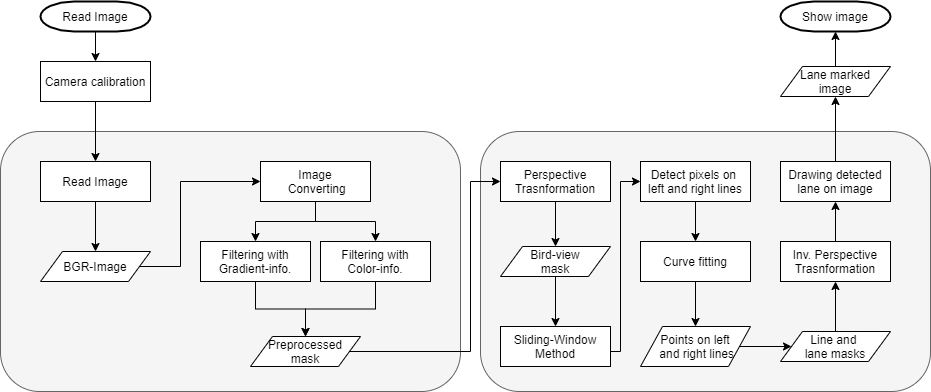

The diagram above was exported from draw.io. Its source (the exported page's mxGraphModel, read from the mxfile embedded in the PNG):
<mxGraphModel dx="1024" dy="592" grid="1" gridSize="10" guides="1" tooltips="1" connect="1" arrows="1" fold="1" page="1" pageScale="1" pageWidth="1169" pageHeight="827" math="0" shadow="0">
  <root>
    <mxCell id="0" />
    <mxCell id="1" parent="0" />
    <mxCell id="Jfcrov2XrP9BF7XRXsdz-18" value="" style="rounded=1;whiteSpace=wrap;html=1;fillColor=#f5f5f5;strokeColor=#666666;fontColor=#333333;" parent="1" vertex="1">
      <mxGeometry x="550" y="360" width="450" height="260" as="geometry" />
    </mxCell>
    <mxCell id="Jfcrov2XrP9BF7XRXsdz-1" value="" style="rounded=1;whiteSpace=wrap;html=1;fillColor=#f5f5f5;strokeColor=#666666;fontColor=#333333;" parent="1" vertex="1">
      <mxGeometry x="70" y="360" width="460" height="260" as="geometry" />
    </mxCell>
    <mxCell id="ztRmk6boDe7PoUX3TMo4-4" style="edgeStyle=orthogonalEdgeStyle;rounded=0;orthogonalLoop=1;jettySize=auto;html=1;entryX=0.5;entryY=0;entryDx=0;entryDy=0;fontFamily=Verdana;" edge="1" parent="1" source="Jfcrov2XrP9BF7XRXsdz-2" target="ztRmk6boDe7PoUX3TMo4-2">
      <mxGeometry relative="1" as="geometry" />
    </mxCell>
    <mxCell id="Jfcrov2XrP9BF7XRXsdz-2" value="Read Image" style="strokeWidth=2;html=1;shape=mxgraph.flowchart.terminator;whiteSpace=wrap;" parent="1" vertex="1">
      <mxGeometry x="110" y="230" width="110" height="30" as="geometry" />
    </mxCell>
    <mxCell id="Jfcrov2XrP9BF7XRXsdz-45" style="edgeStyle=orthogonalEdgeStyle;rounded=0;orthogonalLoop=1;jettySize=auto;html=1;entryX=0;entryY=0.5;entryDx=0;entryDy=0;" parent="1" source="Jfcrov2XrP9BF7XRXsdz-3" target="Jfcrov2XrP9BF7XRXsdz-7" edge="1">
      <mxGeometry relative="1" as="geometry">
        <Array as="points">
          <mxPoint x="250" y="495" />
          <mxPoint x="250" y="410" />
        </Array>
      </mxGeometry>
    </mxCell>
    <mxCell id="Jfcrov2XrP9BF7XRXsdz-3" value="BGR-Image" style="shape=parallelogram;perimeter=parallelogramPerimeter;whiteSpace=wrap;html=1;" parent="1" vertex="1">
      <mxGeometry x="110" y="480" width="110" height="30" as="geometry" />
    </mxCell>
    <mxCell id="Jfcrov2XrP9BF7XRXsdz-46" style="edgeStyle=orthogonalEdgeStyle;rounded=0;orthogonalLoop=1;jettySize=auto;html=1;entryX=0.5;entryY=0;entryDx=0;entryDy=0;" parent="1" source="Jfcrov2XrP9BF7XRXsdz-7" target="Jfcrov2XrP9BF7XRXsdz-12" edge="1">
      <mxGeometry relative="1" as="geometry" />
    </mxCell>
    <mxCell id="Jfcrov2XrP9BF7XRXsdz-47" style="edgeStyle=orthogonalEdgeStyle;rounded=0;orthogonalLoop=1;jettySize=auto;html=1;" parent="1" source="Jfcrov2XrP9BF7XRXsdz-7" target="Jfcrov2XrP9BF7XRXsdz-13" edge="1">
      <mxGeometry relative="1" as="geometry" />
    </mxCell>
    <mxCell id="Jfcrov2XrP9BF7XRXsdz-7" value="Image&lt;br&gt;&amp;nbsp;Converting&lt;br&gt;" style="rounded=0;whiteSpace=wrap;html=1;" parent="1" vertex="1">
      <mxGeometry x="330" y="390" width="110" height="40" as="geometry" />
    </mxCell>
    <mxCell id="Jfcrov2XrP9BF7XRXsdz-58" style="edgeStyle=orthogonalEdgeStyle;rounded=0;orthogonalLoop=1;jettySize=auto;html=1;entryX=0;entryY=0.5;entryDx=0;entryDy=0;" parent="1" source="Jfcrov2XrP9BF7XRXsdz-11" target="Jfcrov2XrP9BF7XRXsdz-25" edge="1">
      <mxGeometry relative="1" as="geometry">
        <Array as="points">
          <mxPoint x="540" y="580" />
          <mxPoint x="540" y="410" />
        </Array>
      </mxGeometry>
    </mxCell>
    <mxCell id="Jfcrov2XrP9BF7XRXsdz-11" value="Preprocessed&lt;br&gt;mask" style="shape=parallelogram;perimeter=parallelogramPerimeter;whiteSpace=wrap;html=1;" parent="1" vertex="1">
      <mxGeometry x="320" y="565" width="110" height="30" as="geometry" />
    </mxCell>
    <mxCell id="Jfcrov2XrP9BF7XRXsdz-48" style="edgeStyle=orthogonalEdgeStyle;rounded=0;orthogonalLoop=1;jettySize=auto;html=1;entryX=0.5;entryY=0;entryDx=0;entryDy=0;" parent="1" source="Jfcrov2XrP9BF7XRXsdz-12" target="Jfcrov2XrP9BF7XRXsdz-11" edge="1">
      <mxGeometry relative="1" as="geometry" />
    </mxCell>
    <mxCell id="Jfcrov2XrP9BF7XRXsdz-12" value="Filtering with&lt;br&gt;Gradient-info.&lt;span style=&quot;font-family: monospace ; font-size: 0px&quot;&gt;%3CmxGraphModel%3E%3Croot%3E%3CmxCell%20id%3D%220%22%2F%3E%3CmxCell%20id%3D%221%22%20parent%3D%220%22%2F%3E%3CmxCell%20id%3D%222%22%20value%3D%22Image%26lt%3Bbr%26gt%3B%26amp%3Bnbsp%3BConverting%26lt%3Bbr%26gt%3B%22%20style%3D%22rounded%3D0%3BwhiteSpace%3Dwrap%3Bhtml%3D1%3B%22%20vertex%3D%221%22%20parent%3D%221%22%3E%3CmxGeometry%20x%3D%2270%22%20y%3D%22330%22%20width%3D%22110%22%20height%3D%2240%22%20as%3D%22geometry%22%2F%3E%3C%2FmxCell%3E%3C%2Froot%3E%3C%2FmxGraphModel%3E&lt;/span&gt;" style="rounded=0;whiteSpace=wrap;html=1;" parent="1" vertex="1">
      <mxGeometry x="270" y="470" width="110" height="40" as="geometry" />
    </mxCell>
    <mxCell id="Jfcrov2XrP9BF7XRXsdz-49" style="edgeStyle=orthogonalEdgeStyle;rounded=0;orthogonalLoop=1;jettySize=auto;html=1;entryX=0.5;entryY=0;entryDx=0;entryDy=0;" parent="1" source="Jfcrov2XrP9BF7XRXsdz-13" target="Jfcrov2XrP9BF7XRXsdz-11" edge="1">
      <mxGeometry relative="1" as="geometry" />
    </mxCell>
    <mxCell id="Jfcrov2XrP9BF7XRXsdz-13" value="Filtering with&lt;br&gt;Color-info.&lt;span style=&quot;font-family: monospace ; font-size: 0px&quot;&gt;%3CmxGraphModel%3E%3Croot%3E%3CmxCell%20id%3D%220%22%2F%3E%3CmxCell%20id%3D%221%22%20parent%3D%220%22%2F%3E%3CmxCell%20id%3D%222%22%20value%3D%22Image%26lt%3Bbr%26gt%3B%26amp%3Bnbsp%3BConverting%26lt%3Bbr%26gt%3B%22%20style%3D%22rounded%3D0%3BwhiteSpace%3Dwrap%3Bhtml%3D1%3B%22%20vertex%3D%221%22%20parent%3D%221%22%3E%3CmxGeometry%20x%3D%2270%22%20y%3D%22330%22%20width%3D%22110%22%20height%3D%2240%22%20as%3D%22geometry%22%2F%3E%3C%2FmxCell%3E%3C%2Froot%3E%3C%2FmxGraphModel%3E&lt;/span&gt;" style="rounded=0;whiteSpace=wrap;html=1;" parent="1" vertex="1">
      <mxGeometry x="390" y="470" width="110" height="40" as="geometry" />
    </mxCell>
    <mxCell id="Jfcrov2XrP9BF7XRXsdz-24" style="edgeStyle=orthogonalEdgeStyle;rounded=0;orthogonalLoop=1;jettySize=auto;html=1;entryX=0.5;entryY=0;entryDx=0;entryDy=0;" parent="1" source="Jfcrov2XrP9BF7XRXsdz-22" target="Jfcrov2XrP9BF7XRXsdz-3" edge="1">
      <mxGeometry relative="1" as="geometry" />
    </mxCell>
    <mxCell id="Jfcrov2XrP9BF7XRXsdz-22" value="Read Image" style="rounded=0;whiteSpace=wrap;html=1;" parent="1" vertex="1">
      <mxGeometry x="110" y="390" width="110" height="40" as="geometry" />
    </mxCell>
    <mxCell id="Jfcrov2XrP9BF7XRXsdz-28" style="edgeStyle=orthogonalEdgeStyle;rounded=0;orthogonalLoop=1;jettySize=auto;html=1;entryX=0.5;entryY=0;entryDx=0;entryDy=0;" parent="1" source="Jfcrov2XrP9BF7XRXsdz-25" target="Jfcrov2XrP9BF7XRXsdz-27" edge="1">
      <mxGeometry relative="1" as="geometry" />
    </mxCell>
    <mxCell id="Jfcrov2XrP9BF7XRXsdz-25" value="Perspective&lt;br&gt;Trasnformation" style="rounded=0;whiteSpace=wrap;html=1;" parent="1" vertex="1">
      <mxGeometry x="570" y="390" width="110" height="40" as="geometry" />
    </mxCell>
    <mxCell id="Jfcrov2XrP9BF7XRXsdz-37" style="edgeStyle=orthogonalEdgeStyle;rounded=0;orthogonalLoop=1;jettySize=auto;html=1;entryX=0.5;entryY=0;entryDx=0;entryDy=0;" parent="1" source="Jfcrov2XrP9BF7XRXsdz-27" target="Jfcrov2XrP9BF7XRXsdz-30" edge="1">
      <mxGeometry relative="1" as="geometry" />
    </mxCell>
    <mxCell id="Jfcrov2XrP9BF7XRXsdz-27" value="Bird-view&lt;br&gt;mask" style="shape=parallelogram;perimeter=parallelogramPerimeter;whiteSpace=wrap;html=1;" parent="1" vertex="1">
      <mxGeometry x="570" y="475" width="110" height="30" as="geometry" />
    </mxCell>
    <mxCell id="Jfcrov2XrP9BF7XRXsdz-38" style="edgeStyle=orthogonalEdgeStyle;rounded=0;orthogonalLoop=1;jettySize=auto;html=1;entryX=0;entryY=0.5;entryDx=0;entryDy=0;" parent="1" source="Jfcrov2XrP9BF7XRXsdz-30" target="Jfcrov2XrP9BF7XRXsdz-32" edge="1">
      <mxGeometry relative="1" as="geometry">
        <Array as="points">
          <mxPoint x="690" y="580" />
          <mxPoint x="690" y="410" />
        </Array>
      </mxGeometry>
    </mxCell>
    <mxCell id="Jfcrov2XrP9BF7XRXsdz-30" value="Sliding-Window&lt;br&gt;Method" style="rounded=0;whiteSpace=wrap;html=1;" parent="1" vertex="1">
      <mxGeometry x="570" y="555" width="110" height="40" as="geometry" />
    </mxCell>
    <mxCell id="Jfcrov2XrP9BF7XRXsdz-39" style="edgeStyle=orthogonalEdgeStyle;rounded=0;orthogonalLoop=1;jettySize=auto;html=1;entryX=0.5;entryY=0;entryDx=0;entryDy=0;" parent="1" source="Jfcrov2XrP9BF7XRXsdz-32" target="Jfcrov2XrP9BF7XRXsdz-36" edge="1">
      <mxGeometry relative="1" as="geometry" />
    </mxCell>
    <mxCell id="Jfcrov2XrP9BF7XRXsdz-32" value="Detect pixels on &lt;br&gt;left and right lines" style="rounded=0;whiteSpace=wrap;html=1;" parent="1" vertex="1">
      <mxGeometry x="710" y="390" width="110" height="40" as="geometry" />
    </mxCell>
    <mxCell id="Jfcrov2XrP9BF7XRXsdz-41" style="edgeStyle=orthogonalEdgeStyle;rounded=0;orthogonalLoop=1;jettySize=auto;html=1;entryX=0.5;entryY=0;entryDx=0;entryDy=0;" parent="1" source="Jfcrov2XrP9BF7XRXsdz-36" target="Jfcrov2XrP9BF7XRXsdz-40" edge="1">
      <mxGeometry relative="1" as="geometry" />
    </mxCell>
    <mxCell id="Jfcrov2XrP9BF7XRXsdz-36" value="Curve fitting" style="rounded=0;whiteSpace=wrap;html=1;" parent="1" vertex="1">
      <mxGeometry x="710" y="470" width="110" height="40" as="geometry" />
    </mxCell>
    <mxCell id="Jfcrov2XrP9BF7XRXsdz-55" style="edgeStyle=orthogonalEdgeStyle;rounded=0;orthogonalLoop=1;jettySize=auto;html=1;entryX=0;entryY=0.5;entryDx=0;entryDy=0;" parent="1" source="Jfcrov2XrP9BF7XRXsdz-40" target="Jfcrov2XrP9BF7XRXsdz-44" edge="1">
      <mxGeometry relative="1" as="geometry" />
    </mxCell>
    <mxCell id="Jfcrov2XrP9BF7XRXsdz-40" value="Points on left&lt;br&gt;&amp;nbsp;and right lines" style="shape=parallelogram;perimeter=parallelogramPerimeter;whiteSpace=wrap;html=1;" parent="1" vertex="1">
      <mxGeometry x="710" y="555" width="110" height="40" as="geometry" />
    </mxCell>
    <mxCell id="Jfcrov2XrP9BF7XRXsdz-56" style="edgeStyle=orthogonalEdgeStyle;rounded=0;orthogonalLoop=1;jettySize=auto;html=1;entryX=0.5;entryY=1;entryDx=0;entryDy=0;" parent="1" source="Jfcrov2XrP9BF7XRXsdz-44" target="Jfcrov2XrP9BF7XRXsdz-53" edge="1">
      <mxGeometry relative="1" as="geometry" />
    </mxCell>
    <mxCell id="Jfcrov2XrP9BF7XRXsdz-44" value="Line and&amp;nbsp;&lt;br&gt;lane masks" style="shape=parallelogram;perimeter=parallelogramPerimeter;whiteSpace=wrap;html=1;" parent="1" vertex="1">
      <mxGeometry x="850" y="560" width="110" height="30" as="geometry" />
    </mxCell>
    <mxCell id="Jfcrov2XrP9BF7XRXsdz-57" style="edgeStyle=orthogonalEdgeStyle;rounded=0;orthogonalLoop=1;jettySize=auto;html=1;entryX=0.5;entryY=1;entryDx=0;entryDy=0;" parent="1" source="Jfcrov2XrP9BF7XRXsdz-53" target="Jfcrov2XrP9BF7XRXsdz-54" edge="1">
      <mxGeometry relative="1" as="geometry" />
    </mxCell>
    <mxCell id="Jfcrov2XrP9BF7XRXsdz-53" value="Inv. Perspective&lt;br&gt;Trasnformation" style="rounded=0;whiteSpace=wrap;html=1;" parent="1" vertex="1">
      <mxGeometry x="850" y="470" width="110" height="40" as="geometry" />
    </mxCell>
    <mxCell id="Jfcrov2XrP9BF7XRXsdz-61" style="edgeStyle=orthogonalEdgeStyle;rounded=0;orthogonalLoop=1;jettySize=auto;html=1;entryX=0.5;entryY=1;entryDx=0;entryDy=0;" parent="1" source="Jfcrov2XrP9BF7XRXsdz-54" target="Jfcrov2XrP9BF7XRXsdz-60" edge="1">
      <mxGeometry relative="1" as="geometry" />
    </mxCell>
    <mxCell id="Jfcrov2XrP9BF7XRXsdz-54" value="Drawing detected&lt;br&gt;lane on image" style="rounded=0;whiteSpace=wrap;html=1;" parent="1" vertex="1">
      <mxGeometry x="850" y="390" width="110" height="40" as="geometry" />
    </mxCell>
    <mxCell id="ztRmk6boDe7PoUX3TMo4-6" value="" style="edgeStyle=orthogonalEdgeStyle;rounded=0;orthogonalLoop=1;jettySize=auto;html=1;fontFamily=Verdana;" edge="1" parent="1" source="Jfcrov2XrP9BF7XRXsdz-60" target="Jfcrov2XrP9BF7XRXsdz-62">
      <mxGeometry relative="1" as="geometry" />
    </mxCell>
    <mxCell id="Jfcrov2XrP9BF7XRXsdz-60" value="Lane marked&lt;br&gt;image" style="shape=parallelogram;perimeter=parallelogramPerimeter;whiteSpace=wrap;html=1;" parent="1" vertex="1">
      <mxGeometry x="850" y="295" width="110" height="30" as="geometry" />
    </mxCell>
    <mxCell id="Jfcrov2XrP9BF7XRXsdz-62" value="Show image" style="strokeWidth=2;html=1;shape=mxgraph.flowchart.terminator;whiteSpace=wrap;" parent="1" vertex="1">
      <mxGeometry x="850" y="230" width="110" height="30" as="geometry" />
    </mxCell>
    <mxCell id="ztRmk6boDe7PoUX3TMo4-5" style="edgeStyle=orthogonalEdgeStyle;rounded=0;orthogonalLoop=1;jettySize=auto;html=1;fontFamily=Verdana;" edge="1" parent="1" source="ztRmk6boDe7PoUX3TMo4-2" target="Jfcrov2XrP9BF7XRXsdz-22">
      <mxGeometry relative="1" as="geometry" />
    </mxCell>
    <mxCell id="ztRmk6boDe7PoUX3TMo4-2" value="Camera calibration" style="rounded=0;whiteSpace=wrap;html=1;" vertex="1" parent="1">
      <mxGeometry x="110" y="290" width="110" height="40" as="geometry" />
    </mxCell>
  </root>
</mxGraphModel>